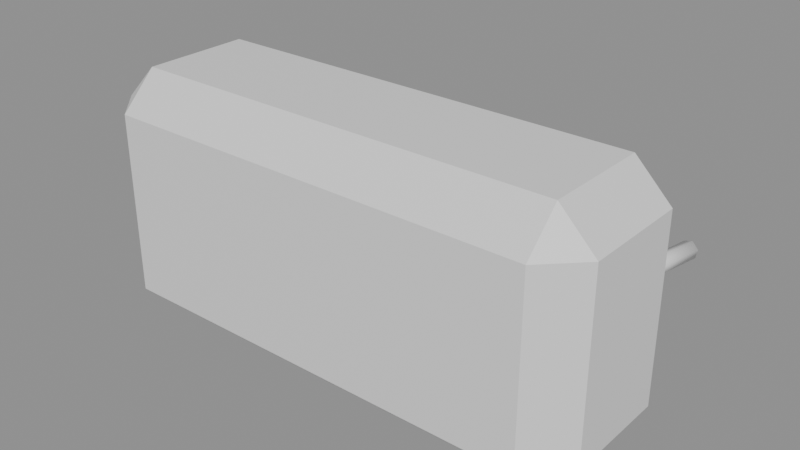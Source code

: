 # Source: decor_bath.blend  (saved by Blender 5.3.31; exported with 4.5.12 LTS)
import bpy
from mathutils import Matrix  # noqa: F401  (used for matrix-valued properties, if any)

bpy.ops.wm.read_factory_settings(use_empty=True)
scene = bpy.context.scene
scene.name = 'Scene'

# ---- materials (node trees are filled in below, after node groups)
mat_m2 = bpy.data.materials.new('m2')
mat_m3 = bpy.data.materials.new('m3')
mat_m7 = bpy.data.materials.new('m7')

# ---- material node trees
mat_m2.use_nodes = True; mat_m2.node_tree.nodes.clear()
_N = mat_m2.node_tree.nodes; _L = mat_m2.node_tree.links
n0 = _N.new('ShaderNodeBsdfPrincipled'); n0.name = 'Principled BSDF'; n0.location = (-200, 100)
n0.inputs[10].default_value = 0.005
n1 = _N.new('ShaderNodeOutputMaterial'); n1.name = 'Material Output'; n1.location = (200, 100)
_L.new(n0.outputs[0], n1.inputs[0])
n1.is_active_output = True
mat_m3.use_nodes = True; mat_m3.node_tree.nodes.clear()
_N = mat_m3.node_tree.nodes; _L = mat_m3.node_tree.links
n0 = _N.new('ShaderNodeBsdfPrincipled'); n0.name = 'Principled BSDF'; n0.location = (-200, 100)
n0.inputs[10].default_value = 0.005
n1 = _N.new('ShaderNodeOutputMaterial'); n1.name = 'Material Output'; n1.location = (200, 100)
_L.new(n0.outputs[0], n1.inputs[0])
n1.is_active_output = True
mat_m7.use_nodes = True; mat_m7.node_tree.nodes.clear()
_N = mat_m7.node_tree.nodes; _L = mat_m7.node_tree.links
n0 = _N.new('ShaderNodeBsdfPrincipled'); n0.name = 'Principled BSDF'; n0.location = (-200, 100)
n0.inputs[10].default_value = 0.005
n1 = _N.new('ShaderNodeOutputMaterial'); n1.name = 'Material Output'; n1.location = (200, 100)
_L.new(n0.outputs[0], n1.inputs[0])
n1.is_active_output = True

# ---- meshes
me_cube = bpy.data.meshes.new('Cube')
me_cube.from_pydata([(-0.73, 0.12, -0.425), (-0.73, 0.0, -0.305), (-0.85, 0.12, -0.305), (-0.73, 0.0, 0.305), (-0.73, 0.12, 0.425), (-0.85, 0.12, 0.305), (-0.73, 0.48, -0.425), (-0.85, 0.48, -0.305), (-0.73, 0.6, -0.305), (-0.73, 0.48, 0.425), (-0.73, 0.6, 0.305), (-0.85, 0.48, 0.305), (0.73, 0.12, -0.425), (0.85, 0.12, -0.305), (0.73, 0.0, -0.305), (0.73, 0.12, 0.425), (0.73, 0.0, 0.305), (0.85, 0.12, 0.305), (0.73, 0.48, -0.425), (0.73, 0.6, -0.305), (0.85, 0.48, -0.305), (0.73, 0.48, 0.425), (0.85, 0.48, 0.305), (0.73, 0.6, 0.305), (-0.725, 0.535, -0.31), (-0.725, 0.535, 0.31), (-0.725, 0.585, -0.31), (-0.725, 0.585, 0.31), (0.725, 0.535, -0.31), (0.725, 0.535, 0.31), (0.725, 0.585, -0.31), (0.725, 0.585, 0.31), (0.6942, 0.6012, -0.02942), (0.7442, 0.8512, -0.02942), (0.7221, 0.5956, -0.0198), (0.7721, 0.8456, -0.0198), (0.7279, 0.5944, 0.009613), (0.7779, 0.8444, 0.009613), (0.7058, 0.5988, 0.02942), (0.7558, 0.8488, 0.02942), (0.6779, 0.6044, 0.0198), (0.7279, 0.8544, 0.0198), (0.6721, 0.6056, -0.009613), (0.7221, 0.8556, -0.009613)], [], [(0, 1, 2), (3, 4, 5), (6, 7, 8), (9, 10, 11), (12, 13, 14), (15, 16, 17), (18, 19, 20), (21, 22, 23), (6, 0, 2, 7), (1, 3, 5, 2), (4, 9, 11, 5), (10, 8, 7, 11), (18, 6, 8, 19), (9, 21, 23, 10), (22, 20, 19, 23), (12, 18, 20, 13), (21, 15, 17, 22), (16, 14, 13, 17), (0, 12, 14, 1), (15, 4, 3, 16), (6, 18, 12, 0), (2, 5, 11, 7), (14, 16, 3, 1), (21, 9, 4, 15), (8, 10, 23, 19), (20, 22, 17, 13), (24, 25, 27, 26), (26, 27, 31, 30), (30, 31, 29, 28), (28, 29, 25, 24), (26, 30, 28, 24), (31, 27, 25, 29), (32, 33, 35, 34), (34, 35, 37, 36), (36, 37, 39, 38), (38, 39, 41, 40), (35, 33, 43, 41, 39, 37), (40, 41, 43, 42), (42, 43, 33, 32), (32, 34, 36, 38, 40, 42)])
me_cube.polygons.foreach_set('use_smooth', [0, 0, 0, 0, 0, 0, 0, 0, 0, 0, 0, 0, 0, 0, 0, 0, 0, 0, 0, 0, 0, 0, 0, 0, 0, 0, 0, 0, 0, 0, 0, 0, 1, 1, 1, 1, 1, 1, 1, 1])
me_cube.polygons.foreach_set('material_index', [0, 0, 0, 0, 0, 0, 0, 0, 0, 0, 0, 0, 0, 0, 0, 0, 0, 0, 0, 0, 0, 0, 0, 0, 0, 0, 1, 1, 1, 1, 1, 1, 2, 2, 2, 2, 2, 2, 2, 2])
_uv = me_cube.uv_layers.new(name='UVMap')
_uv.uv.foreach_set('vector', [0.1426, 0.7, 0.1426, 0.75, 0.125, 0.7, 0.5897, 0.0, 0.625, 0.05, 0.5897, 0.05, 0.1426, 0.55, 0.125, 0.55, 0.1426, 0.5, 0.625, 0.2225, 0.5897, 0.2632, 0.5897, 0.2, 0.3574, 0.7, 0.4015, 0.7, 0.3838, 0.7588, 0.6338, 0.7338, 0.5897, 0.7676, 0.5897, 0.7125, 0.3574, 0.55, 0.3838, 0.4912, 0.4015, 0.55, 0.6338, 0.5162, 0.5897, 0.5375, 0.5897, 0.4824, 0.1426, 0.55, 0.1426, 0.7, 0.125, 0.7, 0.125, 0.55, 0.4103, 0.0, 0.5897, 0.0, 0.5897, 0.05, 0.4103, 0.05, 0.625, 0.05, 0.625, 0.2225, 0.5897, 0.2, 0.5897, 0.05, 0.5897, 0.2632, 0.4103, 0.2676, 0.4103, 0.2, 0.5897, 0.2, 0.3574, 0.55, 0.1426, 0.55, 0.1426, 0.5, 0.3838, 0.4912, 0.625, 0.2225, 0.6338, 0.5162, 0.5897, 0.4824, 0.5897, 0.2632, 0.5897, 0.5375, 0.4015, 0.55, 0.3838, 0.4912, 0.5897, 0.4824, 0.3574, 0.7, 0.3574, 0.55, 0.4015, 0.55, 0.4015, 0.7, 0.6338, 0.5162, 0.6338, 0.7338, 0.5897, 0.7125, 0.5897, 0.5375, 0.5897, 0.7676, 0.3838, 0.7588, 0.4015, 0.7, 0.5897, 0.7125, 0.1426, 0.7, 0.3574, 0.7, 0.3838, 0.7588, 0.1426, 0.75, 0.6338, 0.7338, 0.625, 0.9824, 0.5897, 0.9824, 0.5897, 0.7676, 0.1426, 0.55, 0.3574, 0.55, 0.3574, 0.7, 0.1426, 0.7, 0.4103, 0.05, 0.5897, 0.05, 0.5897, 0.2, 0.4103, 0.2, 0.3838, 0.7588, 0.5897, 0.7676, 0.5897, 0.9824, 0.4103, 0.9824, 0.6338, 0.5162, 0.8574, 0.55, 0.8574, 0.7, 0.6338, 0.7338, 0.4103, 0.2676, 0.5897, 0.2632, 0.5897, 0.4824, 0.3838, 0.4912, 0.4015, 0.55, 0.5897, 0.5375, 0.5897, 0.7125, 0.4015, 0.7, 0.375, 0.0, 0.625, 0.0, 0.625, 0.25, 0.375, 0.25, 0.375, 0.25, 0.625, 0.25, 0.625, 0.5, 0.375, 0.5, 0.375, 0.5, 0.625, 0.5, 0.625, 0.75, 0.375, 0.75, 0.375, 0.75, 0.625, 0.75, 0.625, 1.0, 0.375, 1.0, 0.125, 0.5, 0.375, 0.5, 0.375, 0.75, 0.125, 0.75, 0.625, 0.5, 0.875, 0.5, 0.875, 0.75, 0.625, 0.75, 1.0, 0.5, 1.0, 1.0, 0.8333, 1.0, 0.8333, 0.5, 0.8333, 0.5, 0.8333, 1.0, 0.6667, 1.0, 0.6667, 0.5, 0.6667, 0.5, 0.6667, 1.0, 0.5, 1.0, 0.5, 0.5, 0.5, 0.5, 0.5, 1.0, 0.3333, 1.0, 0.3333, 0.5, 0.4578, 0.37, 0.25, 0.49, 0.04215, 0.37, 0.04215, 0.13, 0.25, 0.01, 0.4578, 0.13, 0.3333, 0.5, 0.3333, 1.0, 0.1667, 1.0, 0.1667, 0.5, 0.1667, 0.5, 0.1667, 1.0, -8.941e-08, 1.0, -8.941e-08, 0.5, 0.75, 0.49, 0.9578, 0.37, 0.9578, 0.13, 0.75, 0.01, 0.5422, 0.13, 0.5422, 0.37])
me_cube.materials.append(mat_m2)
me_cube.materials.append(mat_m3)
me_cube.materials.append(mat_m7)
me_cube.update()

# ---- objects
ob_cube = bpy.data.objects.new('Cube', me_cube)

# ---- transforms, parenting, visibility, modifiers, constraints
ob_cube.location = (0.0, 0.0, 0.0)

# ---- collection membership
scene.collection.objects.link(ob_cube)

# ---- scene / render settings (as saved in the file)
scene.frame_start = 1; scene.frame_end = 250; scene.frame_set(1)
scene.render.engine = 'BLENDER_EEVEE_NEXT'
scene.render.bake_bias = 0.0
scene.render.bake_samples = 0
scene.render.compositor_device = 'GPU'
scene.eevee.use_volume_custom_range = False
scene.eevee.fast_gi_thickness_near = 0.1
scene.eevee.fast_gi_thickness_far = 0.0
scene.eevee.ray_tracing_options.screen_trace_thickness = 0.1
bpy.context.view_layer.update()

# ---- added for rendering (the .blend has no active camera and no usable light): camera, sun + grey world if the file has none
cam_auto = bpy.data.cameras.new('AutoCamera')
cam_auto.lens = 50.0
cam_auto.sensor_width = 36.0
cam_auto.clip_end = 1000.0
ob_auto_camera = bpy.data.objects.new('AutoCamera', cam_auto)
scene.collection.objects.link(ob_auto_camera)
ob_auto_camera.location = (1.92849, -1.8864, 1.54279)
ob_auto_camera.rotation_euler = (1.09748, -7.21219e-08, 0.694738)
scene.camera = ob_auto_camera
light_auto_sun = bpy.data.lights.new('AutoSun', 'SUN')
light_auto_sun.energy = 3.0
light_auto_sun.angle = 0.0523599
ob_auto_sun = bpy.data.objects.new('AutoSun', light_auto_sun)
scene.collection.objects.link(ob_auto_sun)
ob_auto_sun.rotation_euler = (0.872665, 0.174533, 0.523599)
if scene.world is None:
    world_auto = bpy.data.worlds.new('AutoWorld')
    world_auto.color = (0.3, 0.3, 0.3)
    scene.world = world_auto
bpy.context.view_layer.update()
